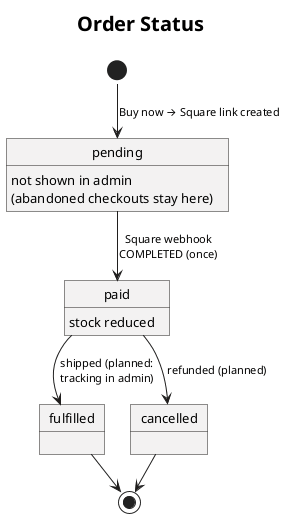

The diagram above was rendered by PlantUML. Its source (embedded in the PNG):
@startuml state-order
!pragma layout smetana
!include _style.iuml
title Order Status

[*] --> pending : Buy now → Square link created
pending : not shown in admin\n(abandoned checkouts stay here)
paid : stock reduced
pending --> paid : Square webhook\nCOMPLETED (once)
paid --> fulfilled : shipped (planned:\ntracking in admin)
paid --> cancelled : refunded (planned)
fulfilled --> [*]
cancelled --> [*]
@enduml